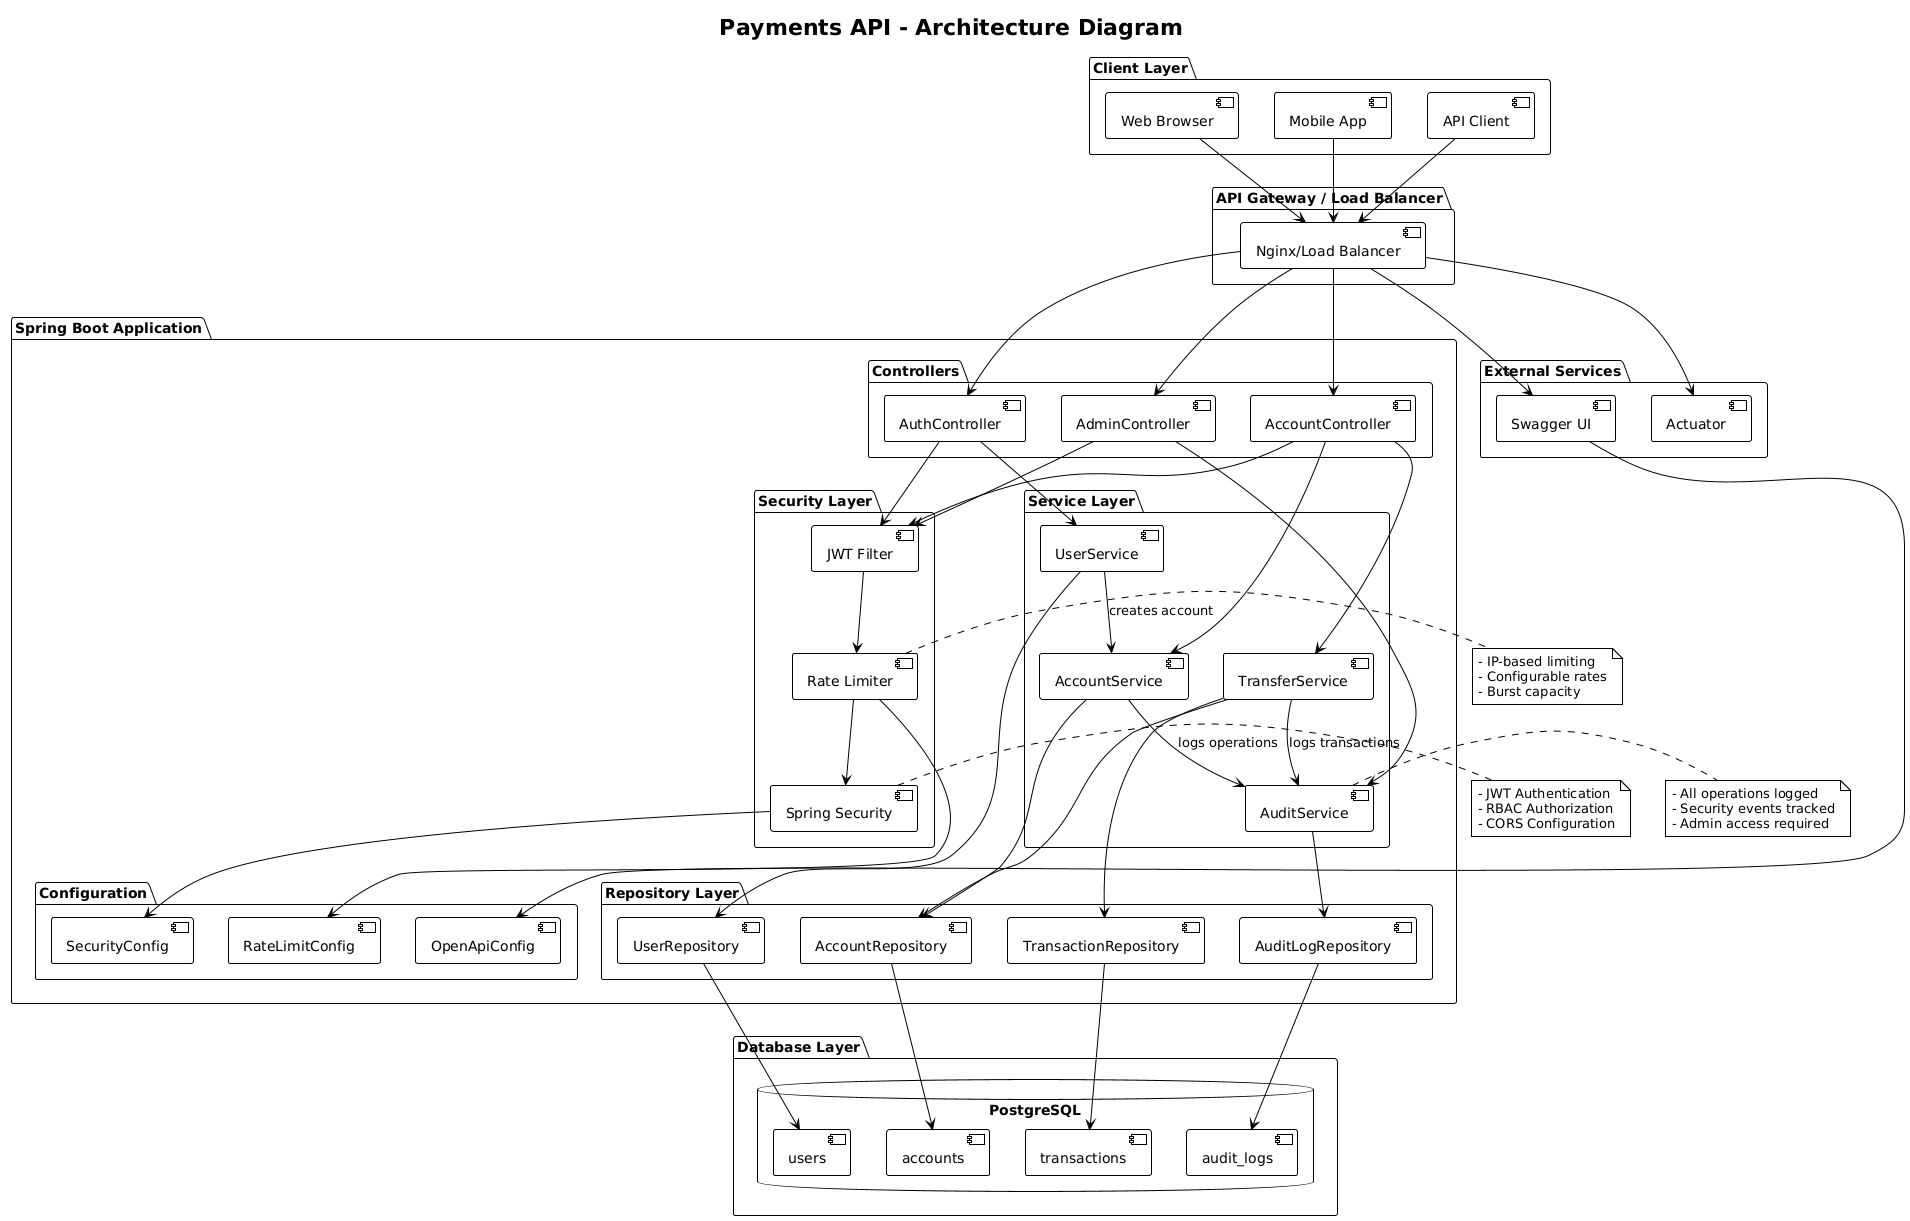

The diagram above was rendered by PlantUML. Its source (embedded in the PNG):
@startuml
!theme plain
title Payments API - Architecture Diagram

package "Client Layer" {
  [Web Browser] as browser
  [Mobile App] as mobile
  [API Client] as client
}

package "API Gateway / Load Balancer" {
  [Nginx/Load Balancer] as lb
}

package "Spring Boot Application" {
  package "Controllers" {
    [AuthController] as auth_ctrl
    [AccountController] as account_ctrl
    [AdminController] as admin_ctrl
  }
  
  package "Security Layer" {
    [JWT Filter] as jwt_filter
    [Rate Limiter] as rate_limiter
    [Spring Security] as security
  }
  
  package "Service Layer" {
    [UserService] as user_service
    [AccountService] as account_service
    [TransferService] as transfer_service
    [AuditService] as audit_service
  }
  
  package "Repository Layer" {
    [UserRepository] as user_repo
    [AccountRepository] as account_repo
    [TransactionRepository] as transaction_repo
    [AuditLogRepository] as audit_repo
  }
  
  package "Configuration" {
    [SecurityConfig] as sec_config
    [OpenApiConfig] as api_config
    [RateLimitConfig] as rate_config
  }
}

package "Database Layer" {
  database "PostgreSQL" {
    [users] as users_table
    [accounts] as accounts_table
    [transactions] as transactions_table
    [audit_logs] as audit_table
  }
}

package "External Services" {
  [Swagger UI] as swagger
  [Actuator] as actuator
}

' Client connections
browser --> lb
mobile --> lb
client --> lb

' Load balancer to controllers
lb --> auth_ctrl
lb --> account_ctrl
lb --> admin_ctrl

' Security flow
auth_ctrl --> jwt_filter
account_ctrl --> jwt_filter
admin_ctrl --> jwt_filter

jwt_filter --> rate_limiter
rate_limiter --> security

' Controller to Service connections
auth_ctrl --> user_service
account_ctrl --> account_service
account_ctrl --> transfer_service
admin_ctrl --> audit_service

' Service to Repository connections
user_service --> user_repo
account_service --> account_repo
transfer_service --> transaction_repo
transfer_service --> account_repo
audit_service --> audit_repo

' Repository to Database connections
user_repo --> users_table
account_repo --> accounts_table
transaction_repo --> transactions_table
audit_repo --> audit_table

' Configuration connections
security --> sec_config
rate_limiter --> rate_config
swagger --> api_config

' External services
lb --> swagger
lb --> actuator

' Service interactions
transfer_service --> audit_service : logs transactions
account_service --> audit_service : logs operations
user_service --> account_service : creates account

note right of security
  - JWT Authentication
  - RBAC Authorization
  - CORS Configuration
end note

note right of rate_limiter
  - IP-based limiting
  - Configurable rates
  - Burst capacity
end note

note right of audit_service
  - All operations logged
  - Security events tracked
  - Admin access required
end note

@enduml